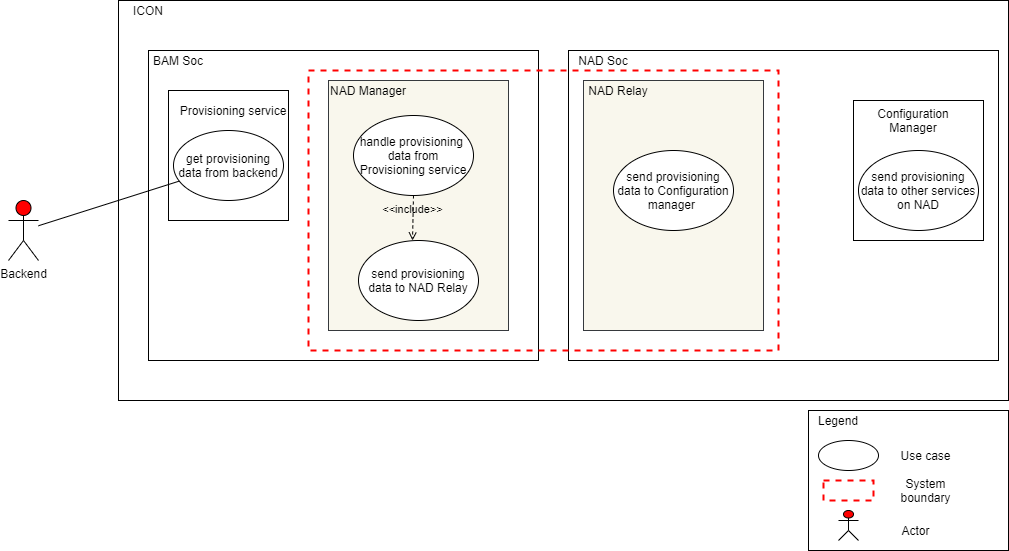

The diagram above was exported from draw.io. Its source (the exported page's mxGraphModel, read from the mxfile embedded in the PNG):
<mxGraphModel dx="572" dy="822" grid="1" gridSize="10" guides="1" tooltips="1" connect="1" arrows="1" fold="1" page="1" pageScale="1" pageWidth="850" pageHeight="1100" math="0" shadow="0">
  <root>
    <mxCell id="00xosqiEPusfNmd8fBW_-0" />
    <mxCell id="00xosqiEPusfNmd8fBW_-1" parent="00xosqiEPusfNmd8fBW_-0" />
    <mxCell id="00xosqiEPusfNmd8fBW_-2" value="Backend" style="shape=umlActor;verticalLabelPosition=bottom;verticalAlign=top;html=1;outlineConnect=0;fillColor=#FF0000;" parent="00xosqiEPusfNmd8fBW_-1" vertex="1">
      <mxGeometry x="1590" y="650" width="30" height="60" as="geometry" />
    </mxCell>
    <mxCell id="00xosqiEPusfNmd8fBW_-3" value="" style="rounded=0;whiteSpace=wrap;html=1;" parent="00xosqiEPusfNmd8fBW_-1" vertex="1">
      <mxGeometry x="1700" y="450" width="890" height="400" as="geometry" />
    </mxCell>
    <mxCell id="00xosqiEPusfNmd8fBW_-4" value="" style="rounded=0;whiteSpace=wrap;html=1;" parent="00xosqiEPusfNmd8fBW_-1" vertex="1">
      <mxGeometry x="1730" y="500" width="390" height="310" as="geometry" />
    </mxCell>
    <mxCell id="00xosqiEPusfNmd8fBW_-5" value="" style="rounded=0;whiteSpace=wrap;html=1;" parent="00xosqiEPusfNmd8fBW_-1" vertex="1">
      <mxGeometry x="2150" y="500" width="430" height="310" as="geometry" />
    </mxCell>
    <mxCell id="00xosqiEPusfNmd8fBW_-6" value="ICON" style="text;html=1;strokeColor=none;fillColor=none;align=center;verticalAlign=middle;whiteSpace=wrap;rounded=0;" parent="00xosqiEPusfNmd8fBW_-1" vertex="1">
      <mxGeometry x="1710" y="450" width="40" height="20" as="geometry" />
    </mxCell>
    <mxCell id="00xosqiEPusfNmd8fBW_-7" value="BAM Soc" style="text;html=1;strokeColor=none;fillColor=none;align=center;verticalAlign=middle;whiteSpace=wrap;rounded=0;" parent="00xosqiEPusfNmd8fBW_-1" vertex="1">
      <mxGeometry x="1730" y="500" width="60" height="20" as="geometry" />
    </mxCell>
    <mxCell id="00xosqiEPusfNmd8fBW_-8" value="NAD Soc" style="text;html=1;strokeColor=none;fillColor=none;align=center;verticalAlign=middle;whiteSpace=wrap;rounded=0;" parent="00xosqiEPusfNmd8fBW_-1" vertex="1">
      <mxGeometry x="2155" y="500" width="60" height="20" as="geometry" />
    </mxCell>
    <mxCell id="00xosqiEPusfNmd8fBW_-9" value="" style="rounded=0;whiteSpace=wrap;html=1;fillColor=#f9f7ed;strokeColor=#36393d;" parent="00xosqiEPusfNmd8fBW_-1" vertex="1">
      <mxGeometry x="1910" y="530" width="180" height="250" as="geometry" />
    </mxCell>
    <mxCell id="00xosqiEPusfNmd8fBW_-10" value="NAD Manager" style="text;html=1;strokeColor=none;fillColor=none;align=center;verticalAlign=middle;whiteSpace=wrap;rounded=0;" parent="00xosqiEPusfNmd8fBW_-1" vertex="1">
      <mxGeometry x="1900" y="530" width="100" height="20" as="geometry" />
    </mxCell>
    <mxCell id="00xosqiEPusfNmd8fBW_-12" value="handle provisioning &lt;br&gt;data from Provisioning service" style="ellipse;whiteSpace=wrap;html=1;" parent="00xosqiEPusfNmd8fBW_-1" vertex="1">
      <mxGeometry x="1935" y="565" width="120" height="80" as="geometry" />
    </mxCell>
    <mxCell id="00xosqiEPusfNmd8fBW_-13" value="" style="rounded=0;whiteSpace=wrap;html=1;fillColor=#f9f7ed;strokeColor=#36393d;" parent="00xosqiEPusfNmd8fBW_-1" vertex="1">
      <mxGeometry x="2165" y="530" width="180" height="250" as="geometry" />
    </mxCell>
    <mxCell id="00xosqiEPusfNmd8fBW_-14" value="NAD Relay" style="text;html=1;strokeColor=none;fillColor=none;align=center;verticalAlign=middle;whiteSpace=wrap;rounded=0;" parent="00xosqiEPusfNmd8fBW_-1" vertex="1">
      <mxGeometry x="2150" y="530" width="100" height="20" as="geometry" />
    </mxCell>
    <mxCell id="00xosqiEPusfNmd8fBW_-15" value="send provisioning data to Configuration manager&amp;nbsp;" style="ellipse;whiteSpace=wrap;html=1;" parent="00xosqiEPusfNmd8fBW_-1" vertex="1">
      <mxGeometry x="2195" y="600" width="120" height="80" as="geometry" />
    </mxCell>
    <mxCell id="00xosqiEPusfNmd8fBW_-16" style="edgeStyle=orthogonalEdgeStyle;rounded=0;orthogonalLoop=1;jettySize=auto;html=1;exitX=0.5;exitY=1;exitDx=0;exitDy=0;" parent="00xosqiEPusfNmd8fBW_-1" source="00xosqiEPusfNmd8fBW_-14" target="00xosqiEPusfNmd8fBW_-14" edge="1">
      <mxGeometry relative="1" as="geometry" />
    </mxCell>
    <mxCell id="Si_RreXuiQVzXpdDL7Mf-0" value="" style="rounded=0;whiteSpace=wrap;html=1;" parent="00xosqiEPusfNmd8fBW_-1" vertex="1">
      <mxGeometry x="1750" y="540" width="120" height="130" as="geometry" />
    </mxCell>
    <mxCell id="Si_RreXuiQVzXpdDL7Mf-1" value="Provisioning service" style="text;html=1;strokeColor=none;fillColor=none;align=center;verticalAlign=middle;whiteSpace=wrap;rounded=0;" parent="00xosqiEPusfNmd8fBW_-1" vertex="1">
      <mxGeometry x="1760" y="550" width="110" height="20" as="geometry" />
    </mxCell>
    <mxCell id="Si_RreXuiQVzXpdDL7Mf-2" value="get provisioning data from backend" style="ellipse;whiteSpace=wrap;html=1;" parent="00xosqiEPusfNmd8fBW_-1" vertex="1">
      <mxGeometry x="1755" y="580" width="110" height="70" as="geometry" />
    </mxCell>
    <mxCell id="Si_RreXuiQVzXpdDL7Mf-3" value="" style="endArrow=none;html=1;" parent="00xosqiEPusfNmd8fBW_-1" source="00xosqiEPusfNmd8fBW_-2" target="Si_RreXuiQVzXpdDL7Mf-2" edge="1">
      <mxGeometry width="50" height="50" relative="1" as="geometry">
        <mxPoint x="1940" y="840" as="sourcePoint" />
        <mxPoint x="1990" y="790" as="targetPoint" />
      </mxGeometry>
    </mxCell>
    <mxCell id="Si_RreXuiQVzXpdDL7Mf-4" value="" style="rounded=0;whiteSpace=wrap;html=1;fillColor=none;strokeColor=#FF0000;dashed=1;strokeWidth=2;" parent="00xosqiEPusfNmd8fBW_-1" vertex="1">
      <mxGeometry x="1890" y="520" width="470" height="280" as="geometry" />
    </mxCell>
    <mxCell id="Si_RreXuiQVzXpdDL7Mf-5" value="send provisioning data to NAD Relay" style="ellipse;whiteSpace=wrap;html=1;" parent="00xosqiEPusfNmd8fBW_-1" vertex="1">
      <mxGeometry x="1940" y="690" width="120" height="80" as="geometry" />
    </mxCell>
    <mxCell id="Si_RreXuiQVzXpdDL7Mf-6" value="" style="rounded=0;whiteSpace=wrap;html=1;strokeWidth=1;fillColor=none;" parent="00xosqiEPusfNmd8fBW_-1" vertex="1">
      <mxGeometry x="2390" y="860" width="200" height="140" as="geometry" />
    </mxCell>
    <mxCell id="Si_RreXuiQVzXpdDL7Mf-7" value="" style="ellipse;whiteSpace=wrap;html=1;strokeColor=#000000;strokeWidth=1;fillColor=none;" parent="00xosqiEPusfNmd8fBW_-1" vertex="1">
      <mxGeometry x="2400" y="890" width="60" height="30" as="geometry" />
    </mxCell>
    <mxCell id="Si_RreXuiQVzXpdDL7Mf-8" value="Use case" style="text;html=1;strokeColor=none;fillColor=none;align=center;verticalAlign=middle;whiteSpace=wrap;rounded=0;" parent="00xosqiEPusfNmd8fBW_-1" vertex="1">
      <mxGeometry x="2475" y="895" width="65" height="20" as="geometry" />
    </mxCell>
    <mxCell id="Si_RreXuiQVzXpdDL7Mf-9" value="" style="rounded=0;whiteSpace=wrap;html=1;fillColor=none;strokeColor=#FF0000;dashed=1;strokeWidth=2;" parent="00xosqiEPusfNmd8fBW_-1" vertex="1">
      <mxGeometry x="2405" y="930" width="50" height="20" as="geometry" />
    </mxCell>
    <mxCell id="Si_RreXuiQVzXpdDL7Mf-10" value="System boundary" style="text;html=1;strokeColor=none;fillColor=none;align=center;verticalAlign=middle;whiteSpace=wrap;rounded=0;" parent="00xosqiEPusfNmd8fBW_-1" vertex="1">
      <mxGeometry x="2475" y="930" width="65" height="20" as="geometry" />
    </mxCell>
    <mxCell id="Si_RreXuiQVzXpdDL7Mf-11" value="" style="shape=umlActor;verticalLabelPosition=bottom;verticalAlign=top;html=1;outlineConnect=0;fillColor=#FF0000;" parent="00xosqiEPusfNmd8fBW_-1" vertex="1">
      <mxGeometry x="2420" y="960" width="20" height="30" as="geometry" />
    </mxCell>
    <mxCell id="Si_RreXuiQVzXpdDL7Mf-13" value="Actor" style="text;html=1;strokeColor=none;fillColor=none;align=center;verticalAlign=middle;whiteSpace=wrap;rounded=0;" parent="00xosqiEPusfNmd8fBW_-1" vertex="1">
      <mxGeometry x="2465" y="970" width="65" height="20" as="geometry" />
    </mxCell>
    <mxCell id="Si_RreXuiQVzXpdDL7Mf-14" value="Legend" style="text;html=1;strokeColor=none;fillColor=none;align=center;verticalAlign=middle;whiteSpace=wrap;rounded=0;" parent="00xosqiEPusfNmd8fBW_-1" vertex="1">
      <mxGeometry x="2400" y="860" width="40" height="20" as="geometry" />
    </mxCell>
    <mxCell id="ede1CoUlTgXQO5KEwWMg-0" value="&amp;lt;&amp;lt;include&amp;gt;&amp;gt;" style="edgeStyle=none;html=1;endArrow=open;verticalAlign=bottom;dashed=1;labelBackgroundColor=none;exitX=0.5;exitY=1;exitDx=0;exitDy=0;entryX=0.45;entryY=0;entryDx=0;entryDy=0;entryPerimeter=0;" edge="1" parent="00xosqiEPusfNmd8fBW_-1" source="00xosqiEPusfNmd8fBW_-12" target="Si_RreXuiQVzXpdDL7Mf-5">
      <mxGeometry width="160" relative="1" as="geometry">
        <mxPoint x="1940" y="720" as="sourcePoint" />
        <mxPoint x="2100" y="720" as="targetPoint" />
      </mxGeometry>
    </mxCell>
    <mxCell id="ede1CoUlTgXQO5KEwWMg-1" value="" style="rounded=0;whiteSpace=wrap;html=1;" vertex="1" parent="00xosqiEPusfNmd8fBW_-1">
      <mxGeometry x="2435" y="550" width="130" height="140" as="geometry" />
    </mxCell>
    <mxCell id="ede1CoUlTgXQO5KEwWMg-2" value="Configuration Manager" style="text;html=1;strokeColor=none;fillColor=none;align=center;verticalAlign=middle;whiteSpace=wrap;rounded=0;" vertex="1" parent="00xosqiEPusfNmd8fBW_-1">
      <mxGeometry x="2440" y="560" width="110" height="20" as="geometry" />
    </mxCell>
    <mxCell id="ede1CoUlTgXQO5KEwWMg-3" value="send provisioning data to other services on NAD" style="ellipse;whiteSpace=wrap;html=1;" vertex="1" parent="00xosqiEPusfNmd8fBW_-1">
      <mxGeometry x="2440" y="600" width="120" height="80" as="geometry" />
    </mxCell>
  </root>
</mxGraphModel>